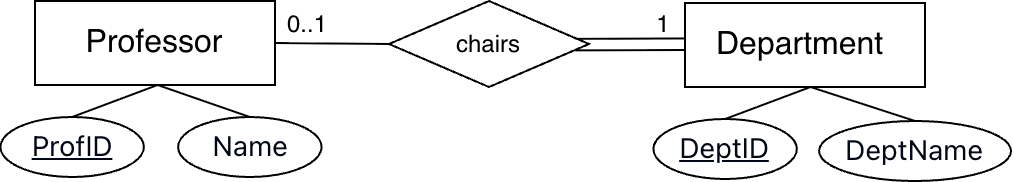

The diagram above was exported from draw.io. Its source (the exported page's mxGraphModel, read from the mxfile embedded in the PNG):
<mxGraphModel dx="2938" dy="1713" grid="0" gridSize="10" guides="1" tooltips="1" connect="1" arrows="1" fold="1" page="1" pageScale="1" pageWidth="850" pageHeight="1100" math="0" shadow="0">
  <root>
    <mxCell id="0" />
    <mxCell id="1" parent="0" />
    <mxCell id="2" parent="1" style="rounded=0;whiteSpace=wrap;html=1;" value="" vertex="1">
      <mxGeometry height="42" width="120" x="13" y="701" as="geometry" />
    </mxCell>
    <mxCell id="3" parent="1" style="text;html=1;whiteSpace=wrap;strokeColor=none;fillColor=none;align=center;verticalAlign=middle;rounded=0;" value="&lt;span style=&quot;font-size: 16px;&quot;&gt;Professor&lt;/span&gt;" vertex="1">
      <mxGeometry height="30" width="60" x="43" y="707" as="geometry" />
    </mxCell>
    <mxCell id="4" parent="1" style="rhombus;whiteSpace=wrap;html=1;" value="" vertex="1">
      <mxGeometry height="43" width="100" x="190" y="701" as="geometry" />
    </mxCell>
    <mxCell id="5" parent="1" style="rounded=0;whiteSpace=wrap;html=1;" value="" vertex="1">
      <mxGeometry height="42" width="120" x="338" y="702" as="geometry" />
    </mxCell>
    <mxCell id="6" parent="1" style="text;html=1;whiteSpace=wrap;strokeColor=none;fillColor=none;align=center;verticalAlign=middle;rounded=0;" value="&lt;font style=&quot;font-size: 16px;&quot;&gt;Department&amp;nbsp;&lt;/font&gt;" vertex="1">
      <mxGeometry height="30" width="60" x="368" y="708" as="geometry" />
    </mxCell>
    <mxCell id="7" parent="1" style="text;html=1;whiteSpace=wrap;strokeColor=none;fillColor=none;align=center;verticalAlign=middle;rounded=0;" value="chairs " vertex="1">
      <mxGeometry height="30" width="60" x="210" y="707.5" as="geometry" />
    </mxCell>
    <mxCell id="8" edge="1" parent="1" style="endArrow=none;html=1;rounded=0;entryX=-0.002;entryY=0.422;entryDx=0;entryDy=0;exitX=0.939;exitY=0.423;exitDx=0;exitDy=0;entryPerimeter=0;exitPerimeter=0;" target="5" value="">
      <mxGeometry height="50" relative="1" width="50" as="geometry">
        <mxPoint x="283.6600000000001" y="719.9390000000001" as="sourcePoint" />
        <mxPoint x="338" y="719.004" as="targetPoint" />
      </mxGeometry>
    </mxCell>
    <mxCell id="9" parent="1" style="text;html=1;whiteSpace=wrap;strokeColor=none;fillColor=none;align=center;verticalAlign=middle;rounded=0;" value="1" vertex="1">
      <mxGeometry height="22" width="15" x="320.25" y="702" as="geometry" />
    </mxCell>
    <mxCell id="10" edge="1" parent="1" source="4" style="endArrow=none;html=1;rounded=0;entryX=0;entryY=0.5;entryDx=0;entryDy=0;exitX=0.933;exitY=0.574;exitDx=0;exitDy=0;exitPerimeter=0;" value="">
      <mxGeometry height="50" relative="1" width="50" as="geometry">
        <mxPoint x="290" y="725" as="sourcePoint" />
        <mxPoint x="338" y="725.5" as="targetPoint" />
      </mxGeometry>
    </mxCell>
    <mxCell id="11" edge="1" parent="1" source="2" style="endArrow=none;html=1;rounded=0;entryX=0;entryY=0.5;entryDx=0;entryDy=0;exitX=1;exitY=0.5;exitDx=0;exitDy=0;" target="4" value="">
      <mxGeometry height="50" relative="1" width="50" as="geometry">
        <mxPoint x="232" y="746" as="sourcePoint" />
        <mxPoint x="282" y="696" as="targetPoint" />
      </mxGeometry>
    </mxCell>
    <mxCell id="12" parent="1" style="text;html=1;whiteSpace=wrap;strokeColor=none;fillColor=none;align=center;verticalAlign=middle;rounded=0;" value="0..1" vertex="1">
      <mxGeometry height="16" width="17" x="141" y="705" as="geometry" />
    </mxCell>
    <mxCell id="13" parent="1" style="ellipse;whiteSpace=wrap;html=1;align=center;" value="&lt;span style=&quot;color: rgb(2, 8, 23); font-family: ui-sans-serif, system-ui, sans-serif, &amp;quot;Apple Color Emoji&amp;quot;, &amp;quot;Segoe UI Emoji&amp;quot;, &amp;quot;Segoe UI Symbol&amp;quot;, &amp;quot;Noto Color Emoji&amp;quot;; font-size: 14px; text-align: left; white-space-collapse: preserve; background-color: rgb(255, 255, 255);&quot;&gt;&lt;u&gt;ProfID&lt;/u&gt;&lt;/span&gt;" vertex="1">
      <mxGeometry height="30" width="71.75" x="-4.279999999999999" y="759" as="geometry" />
    </mxCell>
    <mxCell id="14" parent="1" style="ellipse;whiteSpace=wrap;html=1;align=center;" value="&lt;span style=&quot;color: rgb(2, 8, 23); font-family: ui-sans-serif, system-ui, sans-serif, &amp;quot;Apple Color Emoji&amp;quot;, &amp;quot;Segoe UI Emoji&amp;quot;, &amp;quot;Segoe UI Symbol&amp;quot;, &amp;quot;Noto Color Emoji&amp;quot;; font-size: 14px; text-align: left; white-space-collapse: preserve; background-color: rgb(255, 255, 255);&quot;&gt;Name&lt;/span&gt;" vertex="1">
      <mxGeometry height="30" width="71.75" x="84.54000000000005" y="759" as="geometry" />
    </mxCell>
    <mxCell id="15" edge="1" parent="1" source="13" style="endArrow=none;html=1;rounded=0;entryX=0.5;entryY=1;entryDx=0;entryDy=0;exitX=0.5;exitY=0;exitDx=0;exitDy=0;" value="">
      <mxGeometry height="50" relative="1" width="50" as="geometry">
        <mxPoint x="-117.45999999999995" y="757.5" as="sourcePoint" />
        <mxPoint x="74.29000000000005" y="743" as="targetPoint" />
      </mxGeometry>
    </mxCell>
    <mxCell id="16" edge="1" parent="1" source="14" style="endArrow=none;html=1;rounded=0;entryX=0.5;entryY=1;entryDx=0;entryDy=0;exitX=0.5;exitY=0;exitDx=0;exitDy=0;" value="">
      <mxGeometry height="50" relative="1" width="50" as="geometry">
        <mxPoint x="142.54000000000005" y="784.5" as="sourcePoint" />
        <mxPoint x="74.29000000000005" y="743" as="targetPoint" />
      </mxGeometry>
    </mxCell>
    <mxCell id="17" parent="1" style="ellipse;whiteSpace=wrap;html=1;align=center;" value="&lt;span style=&quot;color: rgb(2, 8, 23); font-family: ui-sans-serif, system-ui, sans-serif, &amp;quot;Apple Color Emoji&amp;quot;, &amp;quot;Segoe UI Emoji&amp;quot;, &amp;quot;Segoe UI Symbol&amp;quot;, &amp;quot;Noto Color Emoji&amp;quot;; font-size: 14px; text-align: left; white-space-collapse: preserve; background-color: rgb(255, 255, 255);&quot;&gt;&lt;u&gt;DeptID&lt;/u&gt;&lt;/span&gt;" vertex="1">
      <mxGeometry height="30" width="71.75" x="322.2" y="760" as="geometry" />
    </mxCell>
    <mxCell id="18" parent="1" style="ellipse;whiteSpace=wrap;html=1;align=center;" value="&lt;span style=&quot;color: rgb(2, 8, 23); font-family: ui-sans-serif, system-ui, sans-serif, &amp;quot;Apple Color Emoji&amp;quot;, &amp;quot;Segoe UI Emoji&amp;quot;, &amp;quot;Segoe UI Symbol&amp;quot;, &amp;quot;Noto Color Emoji&amp;quot;; font-size: 14px; text-align: left; white-space-collapse: preserve; background-color: rgb(255, 255, 255);&quot;&gt;DeptName&lt;/span&gt;" vertex="1">
      <mxGeometry height="30" width="95.98" x="405.02" y="761" as="geometry" />
    </mxCell>
    <mxCell id="19" edge="1" parent="1" source="17" style="endArrow=none;html=1;rounded=0;entryX=0.5;entryY=1;entryDx=0;entryDy=0;exitX=0.5;exitY=0;exitDx=0;exitDy=0;" value="">
      <mxGeometry height="50" relative="1" width="50" as="geometry">
        <mxPoint x="209.02000000000004" y="758.5" as="sourcePoint" />
        <mxPoint x="400.77000000000004" y="744" as="targetPoint" />
      </mxGeometry>
    </mxCell>
    <mxCell id="20" edge="1" parent="1" source="18" style="endArrow=none;html=1;rounded=0;entryX=0.5;entryY=1;entryDx=0;entryDy=0;exitX=0.5;exitY=0;exitDx=0;exitDy=0;" value="">
      <mxGeometry height="50" relative="1" width="50" as="geometry">
        <mxPoint x="469.02000000000004" y="785.5" as="sourcePoint" />
        <mxPoint x="400.77000000000004" y="744" as="targetPoint" />
      </mxGeometry>
    </mxCell>
  </root>
</mxGraphModel>